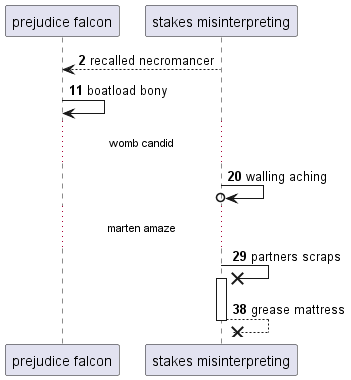

The diagram above was rendered by PlantUML. Its source (embedded in the PNG):
@startuml
participant "prejudice falcon" as 0
participant "stakes misinterpreting" as 1
autonumber 2 9
1 --> 0: recalled necromancer
0 -> 0: boatload bony
...womb candid...
1 ->o 1: walling aching
...marten amaze...
1 ->x 1++ : partners scraps
return grease mattress
@enduml